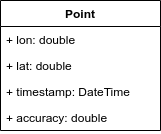

The diagram above was exported from draw.io. Its source (the exported page's mxGraphModel, read from the mxfile embedded in the PNG):
<mxGraphModel dx="1434" dy="838" grid="1" gridSize="10" guides="1" tooltips="1" connect="1" arrows="1" fold="1" page="1" pageScale="1" pageWidth="2000" pageHeight="2000" math="0" shadow="0">
  <root>
    <mxCell id="0" />
    <mxCell id="1" parent="0" />
    <mxCell id="_B3jTkIUvXI4kC3LpK5H-1" value="Point" style="swimlane;fontStyle=1;align=center;verticalAlign=top;childLayout=stackLayout;horizontal=1;startSize=26;horizontalStack=0;resizeParent=1;resizeParentMax=0;resizeLast=0;collapsible=1;marginBottom=0;" vertex="1" parent="1">
      <mxGeometry x="240" y="160" width="160" height="130" as="geometry" />
    </mxCell>
    <mxCell id="_B3jTkIUvXI4kC3LpK5H-2" value="+ lon: double" style="text;strokeColor=none;fillColor=none;align=left;verticalAlign=top;spacingLeft=4;spacingRight=4;overflow=hidden;rotatable=0;points=[[0,0.5],[1,0.5]];portConstraint=eastwest;" vertex="1" parent="_B3jTkIUvXI4kC3LpK5H-1">
      <mxGeometry y="26" width="160" height="26" as="geometry" />
    </mxCell>
    <mxCell id="_B3jTkIUvXI4kC3LpK5H-5" value="+ lat: double" style="text;strokeColor=none;fillColor=none;align=left;verticalAlign=top;spacingLeft=4;spacingRight=4;overflow=hidden;rotatable=0;points=[[0,0.5],[1,0.5]];portConstraint=eastwest;" vertex="1" parent="_B3jTkIUvXI4kC3LpK5H-1">
      <mxGeometry y="52" width="160" height="26" as="geometry" />
    </mxCell>
    <mxCell id="_B3jTkIUvXI4kC3LpK5H-6" value="+ timestamp: DateTime" style="text;strokeColor=none;fillColor=none;align=left;verticalAlign=top;spacingLeft=4;spacingRight=4;overflow=hidden;rotatable=0;points=[[0,0.5],[1,0.5]];portConstraint=eastwest;" vertex="1" parent="_B3jTkIUvXI4kC3LpK5H-1">
      <mxGeometry y="78" width="160" height="26" as="geometry" />
    </mxCell>
    <mxCell id="_B3jTkIUvXI4kC3LpK5H-7" value="+ accuracy: double" style="text;strokeColor=none;fillColor=none;align=left;verticalAlign=top;spacingLeft=4;spacingRight=4;overflow=hidden;rotatable=0;points=[[0,0.5],[1,0.5]];portConstraint=eastwest;" vertex="1" parent="_B3jTkIUvXI4kC3LpK5H-1">
      <mxGeometry y="104" width="160" height="26" as="geometry" />
    </mxCell>
  </root>
</mxGraphModel>